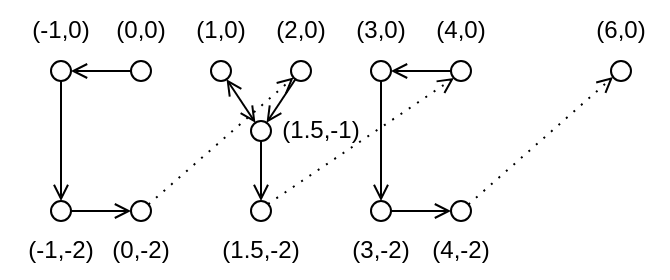

The diagram above was exported from draw.io. Its source (the exported page's mxGraphModel, read from the mxfile embedded in the PNG):
<mxGraphModel dx="446" dy="411" grid="1" gridSize="10" guides="1" tooltips="1" connect="1" arrows="1" fold="1" page="1" pageScale="1" pageWidth="850" pageHeight="1100" math="0" shadow="0">
  <root>
    <mxCell id="0" />
    <mxCell id="1" parent="0" />
    <mxCell id="2" style="edgeStyle=orthogonalEdgeStyle;shape=connector;rounded=0;orthogonalLoop=1;jettySize=auto;html=1;entryX=0.5;entryY=0;entryDx=0;entryDy=0;strokeColor=default;align=center;verticalAlign=middle;fontFamily=Helvetica;fontSize=11;fontColor=default;labelBackgroundColor=default;endArrow=open;endFill=0;" edge="1" source="3" target="7" parent="1">
      <mxGeometry relative="1" as="geometry" />
    </mxCell>
    <mxCell id="3" value="" style="ellipse;whiteSpace=wrap;html=1;aspect=fixed;" vertex="1" parent="1">
      <mxGeometry x="200" y="280" width="10" height="10" as="geometry" />
    </mxCell>
    <mxCell id="4" style="edgeStyle=orthogonalEdgeStyle;rounded=0;orthogonalLoop=1;jettySize=auto;html=1;entryX=1;entryY=0.5;entryDx=0;entryDy=0;endArrow=open;endFill=0;" edge="1" source="5" target="3" parent="1">
      <mxGeometry relative="1" as="geometry" />
    </mxCell>
    <mxCell id="5" value="" style="ellipse;whiteSpace=wrap;html=1;aspect=fixed;" vertex="1" parent="1">
      <mxGeometry x="240" y="280" width="10" height="10" as="geometry" />
    </mxCell>
    <mxCell id="6" style="edgeStyle=orthogonalEdgeStyle;shape=connector;rounded=0;orthogonalLoop=1;jettySize=auto;html=1;entryX=0;entryY=0.5;entryDx=0;entryDy=0;strokeColor=default;align=center;verticalAlign=middle;fontFamily=Helvetica;fontSize=11;fontColor=default;labelBackgroundColor=default;endArrow=open;endFill=0;" edge="1" source="7" target="9" parent="1">
      <mxGeometry relative="1" as="geometry" />
    </mxCell>
    <mxCell id="7" value="" style="ellipse;whiteSpace=wrap;html=1;aspect=fixed;" vertex="1" parent="1">
      <mxGeometry x="200" y="350" width="10" height="10" as="geometry" />
    </mxCell>
    <mxCell id="8" style="shape=connector;rounded=0;orthogonalLoop=1;jettySize=auto;html=1;strokeColor=default;align=center;verticalAlign=middle;fontFamily=Helvetica;fontSize=11;fontColor=default;labelBackgroundColor=default;endArrow=open;endFill=0;dashed=1;dashPattern=1 4;" edge="1" source="9" target="11" parent="1">
      <mxGeometry relative="1" as="geometry" />
    </mxCell>
    <mxCell id="9" value="" style="ellipse;whiteSpace=wrap;html=1;aspect=fixed;" vertex="1" parent="1">
      <mxGeometry x="240" y="350" width="10" height="10" as="geometry" />
    </mxCell>
    <mxCell id="10" style="shape=connector;rounded=0;orthogonalLoop=1;jettySize=auto;html=1;strokeColor=default;align=center;verticalAlign=middle;fontFamily=Helvetica;fontSize=11;fontColor=default;labelBackgroundColor=default;endArrow=open;endFill=0;" edge="1" source="11" target="20" parent="1">
      <mxGeometry relative="1" as="geometry" />
    </mxCell>
    <mxCell id="11" value="" style="ellipse;whiteSpace=wrap;html=1;aspect=fixed;" vertex="1" parent="1">
      <mxGeometry x="320" y="280" width="10" height="10" as="geometry" />
    </mxCell>
    <mxCell id="12" value="(0,0)" style="text;html=1;align=center;verticalAlign=middle;resizable=0;points=[];autosize=1;strokeColor=none;fillColor=none;" vertex="1" parent="1">
      <mxGeometry x="220" y="250" width="50" height="30" as="geometry" />
    </mxCell>
    <mxCell id="13" value="(-1,0)" style="text;html=1;align=center;verticalAlign=middle;resizable=0;points=[];autosize=1;strokeColor=none;fillColor=none;" vertex="1" parent="1">
      <mxGeometry x="180" y="250" width="50" height="30" as="geometry" />
    </mxCell>
    <mxCell id="14" value="(-1,-2)" style="text;html=1;align=center;verticalAlign=middle;resizable=0;points=[];autosize=1;strokeColor=none;fillColor=none;" vertex="1" parent="1">
      <mxGeometry x="175" y="360" width="60" height="30" as="geometry" />
    </mxCell>
    <mxCell id="15" value="(0,-2)" style="text;html=1;align=center;verticalAlign=middle;resizable=0;points=[];autosize=1;strokeColor=none;fillColor=none;" vertex="1" parent="1">
      <mxGeometry x="220" y="360" width="50" height="30" as="geometry" />
    </mxCell>
    <mxCell id="16" value="(2,0)" style="text;html=1;align=center;verticalAlign=middle;resizable=0;points=[];autosize=1;strokeColor=none;fillColor=none;" vertex="1" parent="1">
      <mxGeometry x="300" y="250" width="50" height="30" as="geometry" />
    </mxCell>
    <mxCell id="17" value="" style="ellipse;whiteSpace=wrap;html=1;aspect=fixed;" vertex="1" parent="1">
      <mxGeometry x="280" y="280" width="10" height="10" as="geometry" />
    </mxCell>
    <mxCell id="18" style="edgeStyle=none;shape=connector;rounded=0;orthogonalLoop=1;jettySize=auto;html=1;strokeColor=default;align=center;verticalAlign=middle;fontFamily=Helvetica;fontSize=11;fontColor=default;labelBackgroundColor=default;endArrow=open;endFill=0;startArrow=open;startFill=0;" edge="1" source="20" target="17" parent="1">
      <mxGeometry relative="1" as="geometry" />
    </mxCell>
    <mxCell id="19" style="edgeStyle=none;shape=connector;rounded=0;orthogonalLoop=1;jettySize=auto;html=1;entryX=0.5;entryY=0;entryDx=0;entryDy=0;strokeColor=default;align=center;verticalAlign=middle;fontFamily=Helvetica;fontSize=11;fontColor=default;labelBackgroundColor=default;endArrow=open;endFill=0;" edge="1" source="20" target="21" parent="1">
      <mxGeometry relative="1" as="geometry" />
    </mxCell>
    <mxCell id="20" value="" style="ellipse;whiteSpace=wrap;html=1;aspect=fixed;" vertex="1" parent="1">
      <mxGeometry x="300" y="310" width="10" height="10" as="geometry" />
    </mxCell>
    <mxCell id="21" value="" style="ellipse;whiteSpace=wrap;html=1;aspect=fixed;" vertex="1" parent="1">
      <mxGeometry x="300" y="350" width="10" height="10" as="geometry" />
    </mxCell>
    <mxCell id="22" value="" style="ellipse;whiteSpace=wrap;html=1;aspect=fixed;" vertex="1" parent="1">
      <mxGeometry x="400" y="280" width="10" height="10" as="geometry" />
    </mxCell>
    <mxCell id="23" value="(1,0)" style="text;html=1;align=center;verticalAlign=middle;resizable=0;points=[];autosize=1;strokeColor=none;fillColor=none;" vertex="1" parent="1">
      <mxGeometry x="260" y="250" width="50" height="30" as="geometry" />
    </mxCell>
    <mxCell id="24" value="(1.5,-1)" style="text;html=1;align=center;verticalAlign=middle;resizable=0;points=[];autosize=1;strokeColor=none;fillColor=none;" vertex="1" parent="1">
      <mxGeometry x="305" y="300" width="60" height="30" as="geometry" />
    </mxCell>
    <mxCell id="25" value="(1.5,-2)" style="text;html=1;align=center;verticalAlign=middle;resizable=0;points=[];autosize=1;strokeColor=none;fillColor=none;" vertex="1" parent="1">
      <mxGeometry x="275" y="360" width="60" height="30" as="geometry" />
    </mxCell>
    <mxCell id="26" style="shape=connector;rounded=0;orthogonalLoop=1;jettySize=auto;html=1;strokeColor=default;align=center;verticalAlign=middle;fontFamily=Helvetica;fontSize=11;fontColor=default;labelBackgroundColor=default;endArrow=open;endFill=0;dashed=1;dashPattern=1 4;exitX=1;exitY=0;exitDx=0;exitDy=0;entryX=0;entryY=1;entryDx=0;entryDy=0;" edge="1" source="21" target="22" parent="1">
      <mxGeometry relative="1" as="geometry">
        <mxPoint x="259" y="362" as="sourcePoint" />
        <mxPoint x="331" y="298" as="targetPoint" />
      </mxGeometry>
    </mxCell>
    <mxCell id="27" style="edgeStyle=orthogonalEdgeStyle;shape=connector;rounded=0;orthogonalLoop=1;jettySize=auto;html=1;entryX=0.5;entryY=0;entryDx=0;entryDy=0;strokeColor=default;align=center;verticalAlign=middle;fontFamily=Helvetica;fontSize=11;fontColor=default;labelBackgroundColor=default;endArrow=open;endFill=0;" edge="1" source="28" target="31" parent="1">
      <mxGeometry relative="1" as="geometry" />
    </mxCell>
    <mxCell id="28" value="" style="ellipse;whiteSpace=wrap;html=1;aspect=fixed;" vertex="1" parent="1">
      <mxGeometry x="360" y="280" width="10" height="10" as="geometry" />
    </mxCell>
    <mxCell id="29" style="edgeStyle=orthogonalEdgeStyle;rounded=0;orthogonalLoop=1;jettySize=auto;html=1;entryX=1;entryY=0.5;entryDx=0;entryDy=0;endArrow=open;endFill=0;" edge="1" target="28" parent="1">
      <mxGeometry relative="1" as="geometry">
        <mxPoint x="400" y="285" as="sourcePoint" />
      </mxGeometry>
    </mxCell>
    <mxCell id="30" style="edgeStyle=orthogonalEdgeStyle;shape=connector;rounded=0;orthogonalLoop=1;jettySize=auto;html=1;entryX=0;entryY=0.5;entryDx=0;entryDy=0;strokeColor=default;align=center;verticalAlign=middle;fontFamily=Helvetica;fontSize=11;fontColor=default;labelBackgroundColor=default;endArrow=open;endFill=0;" edge="1" source="31" parent="1">
      <mxGeometry relative="1" as="geometry">
        <mxPoint x="400" y="355" as="targetPoint" />
      </mxGeometry>
    </mxCell>
    <mxCell id="31" value="" style="ellipse;whiteSpace=wrap;html=1;aspect=fixed;" vertex="1" parent="1">
      <mxGeometry x="360" y="350" width="10" height="10" as="geometry" />
    </mxCell>
    <mxCell id="32" style="shape=connector;rounded=0;orthogonalLoop=1;jettySize=auto;html=1;strokeColor=default;align=center;verticalAlign=middle;fontFamily=Helvetica;fontSize=11;fontColor=default;labelBackgroundColor=default;endArrow=open;endFill=0;dashed=1;dashPattern=1 4;" edge="1" source="33" parent="1">
      <mxGeometry relative="1" as="geometry">
        <mxPoint x="481" y="288" as="targetPoint" />
      </mxGeometry>
    </mxCell>
    <mxCell id="33" value="" style="ellipse;whiteSpace=wrap;html=1;aspect=fixed;" vertex="1" parent="1">
      <mxGeometry x="400" y="350" width="10" height="10" as="geometry" />
    </mxCell>
    <mxCell id="34" value="" style="ellipse;whiteSpace=wrap;html=1;aspect=fixed;" vertex="1" parent="1">
      <mxGeometry x="480" y="280" width="10" height="10" as="geometry" />
    </mxCell>
    <mxCell id="35" value="(4,0)" style="text;html=1;align=center;verticalAlign=middle;resizable=0;points=[];autosize=1;strokeColor=none;fillColor=none;" vertex="1" parent="1">
      <mxGeometry x="380" y="250" width="50" height="30" as="geometry" />
    </mxCell>
    <mxCell id="36" value="(3,0)" style="text;html=1;align=center;verticalAlign=middle;resizable=0;points=[];autosize=1;strokeColor=none;fillColor=none;" vertex="1" parent="1">
      <mxGeometry x="340" y="250" width="50" height="30" as="geometry" />
    </mxCell>
    <mxCell id="37" value="(3,-2)" style="text;html=1;align=center;verticalAlign=middle;resizable=0;points=[];autosize=1;strokeColor=none;fillColor=none;" vertex="1" parent="1">
      <mxGeometry x="340" y="360" width="50" height="30" as="geometry" />
    </mxCell>
    <mxCell id="38" value="(4,-2)" style="text;html=1;align=center;verticalAlign=middle;resizable=0;points=[];autosize=1;strokeColor=none;fillColor=none;" vertex="1" parent="1">
      <mxGeometry x="380" y="360" width="50" height="30" as="geometry" />
    </mxCell>
    <mxCell id="39" value="(6,0)" style="text;html=1;align=center;verticalAlign=middle;resizable=0;points=[];autosize=1;strokeColor=none;fillColor=none;" vertex="1" parent="1">
      <mxGeometry x="460" y="250" width="50" height="30" as="geometry" />
    </mxCell>
  </root>
</mxGraphModel>